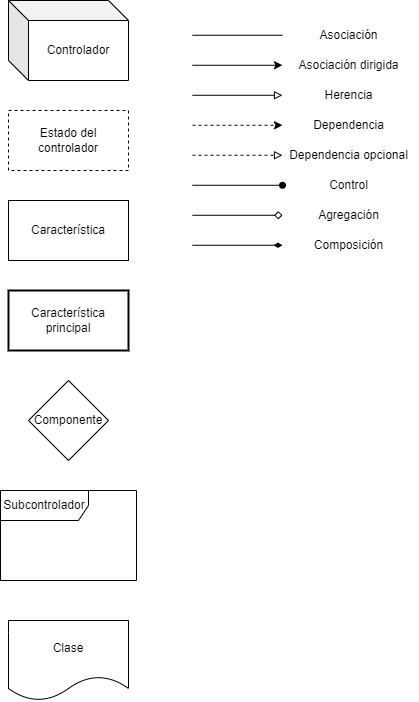

The diagram above was exported from draw.io. Its source (the exported page's mxGraphModel, read from the mxfile embedded in the PNG):
<mxGraphModel dx="1195" dy="615" grid="1" gridSize="10" guides="1" tooltips="1" connect="1" arrows="1" fold="1" page="1" pageScale="1" pageWidth="827" pageHeight="1169" math="0" shadow="0">
  <root>
    <mxCell id="0" />
    <mxCell id="1" parent="0" />
    <mxCell id="4_T32t-0LnRoJ3YfDXW3-1" value="Controlador" style="shape=cube;whiteSpace=wrap;html=1;boundedLbl=1;backgroundOutline=1;darkOpacity=0.05;darkOpacity2=0.1;" vertex="1" parent="1">
      <mxGeometry x="120" y="100" width="120" height="80" as="geometry" />
    </mxCell>
    <mxCell id="4_T32t-0LnRoJ3YfDXW3-2" value="Estado del controlador" style="rounded=0;whiteSpace=wrap;html=1;dashed=1;" vertex="1" parent="1">
      <mxGeometry x="120" y="210" width="120" height="60" as="geometry" />
    </mxCell>
    <mxCell id="4_T32t-0LnRoJ3YfDXW3-3" value="Característica" style="rounded=0;whiteSpace=wrap;html=1;" vertex="1" parent="1">
      <mxGeometry x="120" y="300" width="120" height="60" as="geometry" />
    </mxCell>
    <mxCell id="4_T32t-0LnRoJ3YfDXW3-4" value="Característica principal" style="rounded=0;whiteSpace=wrap;html=1;strokeWidth=2;" vertex="1" parent="1">
      <mxGeometry x="120" y="390" width="120" height="60" as="geometry" />
    </mxCell>
    <mxCell id="4_T32t-0LnRoJ3YfDXW3-5" value="Componente" style="rhombus;whiteSpace=wrap;html=1;" vertex="1" parent="1">
      <mxGeometry x="140" y="480" width="80" height="80" as="geometry" />
    </mxCell>
    <mxCell id="4_T32t-0LnRoJ3YfDXW3-6" value="" style="endArrow=none;html=1;rounded=0;" edge="1" parent="1">
      <mxGeometry width="50" height="50" relative="1" as="geometry">
        <mxPoint x="304" y="134.76" as="sourcePoint" />
        <mxPoint x="394" y="134.76" as="targetPoint" />
      </mxGeometry>
    </mxCell>
    <mxCell id="4_T32t-0LnRoJ3YfDXW3-7" value="" style="endArrow=classic;html=1;rounded=0;endFill=1;" edge="1" parent="1">
      <mxGeometry width="50" height="50" relative="1" as="geometry">
        <mxPoint x="304" y="164.76" as="sourcePoint" />
        <mxPoint x="394" y="164.76" as="targetPoint" />
      </mxGeometry>
    </mxCell>
    <mxCell id="4_T32t-0LnRoJ3YfDXW3-8" value="" style="endArrow=block;html=1;rounded=0;endFill=0;" edge="1" parent="1">
      <mxGeometry width="50" height="50" relative="1" as="geometry">
        <mxPoint x="304" y="194.76" as="sourcePoint" />
        <mxPoint x="394" y="194.76" as="targetPoint" />
      </mxGeometry>
    </mxCell>
    <mxCell id="4_T32t-0LnRoJ3YfDXW3-9" value="" style="endArrow=classic;html=1;rounded=0;dashed=1;endFill=1;" edge="1" parent="1">
      <mxGeometry width="50" height="50" relative="1" as="geometry">
        <mxPoint x="304" y="224.76" as="sourcePoint" />
        <mxPoint x="394" y="224.76" as="targetPoint" />
      </mxGeometry>
    </mxCell>
    <mxCell id="4_T32t-0LnRoJ3YfDXW3-10" value="Subcontrolador" style="shape=umlFrame;whiteSpace=wrap;html=1;pointerEvents=0;width=88;height=30;" vertex="1" parent="1">
      <mxGeometry x="112" y="590" width="136" height="90" as="geometry" />
    </mxCell>
    <mxCell id="4_T32t-0LnRoJ3YfDXW3-11" value="" style="endArrow=block;html=1;rounded=0;endFill=0;dashed=1;" edge="1" parent="1">
      <mxGeometry width="50" height="50" relative="1" as="geometry">
        <mxPoint x="304" y="254.76" as="sourcePoint" />
        <mxPoint x="394" y="254.76" as="targetPoint" />
      </mxGeometry>
    </mxCell>
    <mxCell id="4_T32t-0LnRoJ3YfDXW3-12" value="" style="endArrow=oval;html=1;rounded=0;endFill=1;" edge="1" parent="1">
      <mxGeometry width="50" height="50" relative="1" as="geometry">
        <mxPoint x="304" y="284.76" as="sourcePoint" />
        <mxPoint x="394" y="284.76" as="targetPoint" />
      </mxGeometry>
    </mxCell>
    <mxCell id="4_T32t-0LnRoJ3YfDXW3-13" value="" style="endArrow=diamond;html=1;rounded=0;endFill=0;" edge="1" parent="1">
      <mxGeometry width="50" height="50" relative="1" as="geometry">
        <mxPoint x="304" y="314.76" as="sourcePoint" />
        <mxPoint x="394" y="314.76" as="targetPoint" />
      </mxGeometry>
    </mxCell>
    <mxCell id="4_T32t-0LnRoJ3YfDXW3-14" value="" style="endArrow=diamondThin;html=1;rounded=0;endFill=1;" edge="1" parent="1">
      <mxGeometry width="50" height="50" relative="1" as="geometry">
        <mxPoint x="304" y="344.76" as="sourcePoint" />
        <mxPoint x="394" y="344.76" as="targetPoint" />
      </mxGeometry>
    </mxCell>
    <mxCell id="4_T32t-0LnRoJ3YfDXW3-15" value="Asociación" style="text;html=1;align=center;verticalAlign=middle;resizable=0;points=[];autosize=1;strokeColor=none;fillColor=none;" vertex="1" parent="1">
      <mxGeometry x="420" y="120" width="80" height="30" as="geometry" />
    </mxCell>
    <mxCell id="4_T32t-0LnRoJ3YfDXW3-16" value="Asociación dirigida" style="text;html=1;align=center;verticalAlign=middle;resizable=0;points=[];autosize=1;strokeColor=none;fillColor=none;" vertex="1" parent="1">
      <mxGeometry x="400" y="150" width="120" height="30" as="geometry" />
    </mxCell>
    <mxCell id="4_T32t-0LnRoJ3YfDXW3-17" value="Herencia" style="text;html=1;align=center;verticalAlign=middle;resizable=0;points=[];autosize=1;strokeColor=none;fillColor=none;" vertex="1" parent="1">
      <mxGeometry x="425" y="180" width="70" height="30" as="geometry" />
    </mxCell>
    <mxCell id="4_T32t-0LnRoJ3YfDXW3-18" value="Dependencia" style="text;html=1;align=center;verticalAlign=middle;resizable=0;points=[];autosize=1;strokeColor=none;fillColor=none;" vertex="1" parent="1">
      <mxGeometry x="415" y="210" width="90" height="30" as="geometry" />
    </mxCell>
    <mxCell id="4_T32t-0LnRoJ3YfDXW3-19" value="Dependencia opcional" style="text;html=1;align=center;verticalAlign=middle;resizable=0;points=[];autosize=1;strokeColor=none;fillColor=none;" vertex="1" parent="1">
      <mxGeometry x="390" y="240" width="140" height="30" as="geometry" />
    </mxCell>
    <mxCell id="4_T32t-0LnRoJ3YfDXW3-20" value="Control" style="text;html=1;align=center;verticalAlign=middle;resizable=0;points=[];autosize=1;strokeColor=none;fillColor=none;" vertex="1" parent="1">
      <mxGeometry x="430" y="270" width="60" height="30" as="geometry" />
    </mxCell>
    <mxCell id="4_T32t-0LnRoJ3YfDXW3-21" value="Agregación" style="text;html=1;align=center;verticalAlign=middle;resizable=0;points=[];autosize=1;strokeColor=none;fillColor=none;" vertex="1" parent="1">
      <mxGeometry x="420" y="300" width="80" height="30" as="geometry" />
    </mxCell>
    <mxCell id="4_T32t-0LnRoJ3YfDXW3-22" value="Composición" style="text;html=1;align=center;verticalAlign=middle;resizable=0;points=[];autosize=1;strokeColor=none;fillColor=none;" vertex="1" parent="1">
      <mxGeometry x="415" y="330" width="90" height="30" as="geometry" />
    </mxCell>
    <mxCell id="4_T32t-0LnRoJ3YfDXW3-23" value="Clase" style="shape=document;whiteSpace=wrap;html=1;boundedLbl=1;" vertex="1" parent="1">
      <mxGeometry x="120" y="720" width="120" height="80" as="geometry" />
    </mxCell>
  </root>
</mxGraphModel>